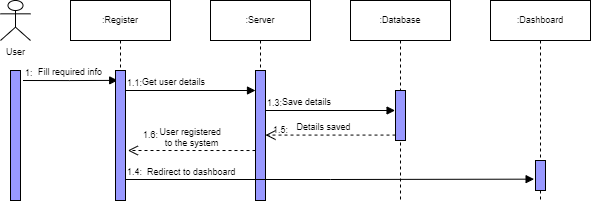

The diagram above was exported from draw.io. Its source (the exported page's mxGraphModel, read from the mxfile embedded in the PNG):
<mxGraphModel dx="1043" dy="571" grid="1" gridSize="10" guides="1" tooltips="1" connect="1" arrows="1" fold="1" page="1" pageScale="1" pageWidth="850" pageHeight="1100" math="0" shadow="0">
  <root>
    <mxCell id="0" />
    <mxCell id="1" parent="0" />
    <mxCell id="NTINcSL5sm2OTEzOx-lO-24" value=":Register" style="shape=umlLifeline;perimeter=lifelinePerimeter;whiteSpace=wrap;html=1;container=1;collapsible=0;recursiveResize=0;outlineConnect=0;shadow=0;sketch=0;fontSize=9;" parent="1" vertex="1">
      <mxGeometry x="265" y="60" width="100" height="200" as="geometry" />
    </mxCell>
    <mxCell id="NTINcSL5sm2OTEzOx-lO-25" value="&lt;font style=&quot;font-size: 9px;&quot;&gt;Fill required info&lt;/font&gt;" style="endArrow=block;endFill=1;html=1;edgeStyle=orthogonalEdgeStyle;align=left;verticalAlign=top;rounded=0;entryX=0.22;entryY=0.076;entryDx=0;entryDy=0;entryPerimeter=0;fontSize=9;" parent="NTINcSL5sm2OTEzOx-lO-24" target="NTINcSL5sm2OTEzOx-lO-27" edge="1">
      <mxGeometry x="-0.7302" y="20" relative="1" as="geometry">
        <mxPoint x="-47.5" y="80" as="sourcePoint" />
        <mxPoint x="50" y="80" as="targetPoint" />
        <mxPoint as="offset" />
      </mxGeometry>
    </mxCell>
    <mxCell id="NTINcSL5sm2OTEzOx-lO-26" value="1:" style="edgeLabel;resizable=0;html=1;align=left;verticalAlign=bottom;rounded=0;shadow=0;glass=0;sketch=0;strokeColor=#000000;fillColor=#9999FF;fontSize=9;" parent="NTINcSL5sm2OTEzOx-lO-25" connectable="0" vertex="1">
      <mxGeometry x="-1" relative="1" as="geometry" />
    </mxCell>
    <mxCell id="NTINcSL5sm2OTEzOx-lO-27" value="" style="html=1;points=[];perimeter=orthogonalPerimeter;rounded=0;shadow=0;glass=0;sketch=0;strokeColor=#000000;fillColor=#9999FF;fontSize=9;" parent="NTINcSL5sm2OTEzOx-lO-24" vertex="1">
      <mxGeometry x="45" y="70" width="10" height="130" as="geometry" />
    </mxCell>
    <mxCell id="NTINcSL5sm2OTEzOx-lO-28" value="1.6:" style="text;html=1;align=center;verticalAlign=middle;resizable=0;points=[];autosize=1;strokeColor=none;fillColor=none;fontSize=9;" parent="NTINcSL5sm2OTEzOx-lO-24" vertex="1">
      <mxGeometry x="65" y="125" width="30" height="20" as="geometry" />
    </mxCell>
    <mxCell id="NTINcSL5sm2OTEzOx-lO-29" value=":Server" style="shape=umlLifeline;perimeter=lifelinePerimeter;whiteSpace=wrap;html=1;container=1;collapsible=0;recursiveResize=0;outlineConnect=0;shadow=0;sketch=0;fontSize=9;" parent="1" vertex="1">
      <mxGeometry x="405" y="60" width="100" height="200" as="geometry" />
    </mxCell>
    <mxCell id="NTINcSL5sm2OTEzOx-lO-30" value="" style="html=1;points=[];perimeter=orthogonalPerimeter;rounded=0;shadow=0;glass=0;sketch=0;strokeColor=#000000;fillColor=#9999FF;fontSize=9;" parent="NTINcSL5sm2OTEzOx-lO-29" vertex="1">
      <mxGeometry x="45" y="70" width="10" height="130" as="geometry" />
    </mxCell>
    <mxCell id="NTINcSL5sm2OTEzOx-lO-31" value="Get user details" style="endArrow=block;endFill=1;html=1;edgeStyle=orthogonalEdgeStyle;align=left;verticalAlign=top;rounded=0;fontSize=9;" parent="NTINcSL5sm2OTEzOx-lO-29" edge="1">
      <mxGeometry x="-0.7715" y="20" relative="1" as="geometry">
        <mxPoint x="-85" y="90" as="sourcePoint" />
        <mxPoint x="45" y="90" as="targetPoint" />
        <mxPoint as="offset" />
      </mxGeometry>
    </mxCell>
    <mxCell id="NTINcSL5sm2OTEzOx-lO-32" value="1.1:" style="edgeLabel;resizable=0;html=1;align=left;verticalAlign=bottom;rounded=0;shadow=0;glass=0;sketch=0;strokeColor=#000000;fillColor=#9999FF;fontSize=9;" parent="NTINcSL5sm2OTEzOx-lO-31" connectable="0" vertex="1">
      <mxGeometry x="-1" relative="1" as="geometry">
        <mxPoint as="offset" />
      </mxGeometry>
    </mxCell>
    <mxCell id="NTINcSL5sm2OTEzOx-lO-33" value="Save details" style="endArrow=block;endFill=1;html=1;edgeStyle=orthogonalEdgeStyle;align=left;verticalAlign=top;rounded=0;fontSize=9;entryX=-0.042;entryY=0.4;entryDx=0;entryDy=0;entryPerimeter=0;" parent="NTINcSL5sm2OTEzOx-lO-29" target="NTINcSL5sm2OTEzOx-lO-36" edge="1">
      <mxGeometry x="-0.7674" y="20" relative="1" as="geometry">
        <mxPoint x="55" y="110" as="sourcePoint" />
        <mxPoint x="215" y="110" as="targetPoint" />
        <Array as="points" />
        <mxPoint as="offset" />
      </mxGeometry>
    </mxCell>
    <mxCell id="NTINcSL5sm2OTEzOx-lO-34" value="1.3:" style="edgeLabel;resizable=0;html=1;align=left;verticalAlign=bottom;rounded=0;shadow=0;glass=0;sketch=0;fontSize=9;strokeColor=#000000;fillColor=#9999FF;" parent="NTINcSL5sm2OTEzOx-lO-33" connectable="0" vertex="1">
      <mxGeometry x="-1" relative="1" as="geometry" />
    </mxCell>
    <mxCell id="NTINcSL5sm2OTEzOx-lO-44" value="1.5:" style="text;html=1;align=center;verticalAlign=middle;resizable=0;points=[];autosize=1;strokeColor=none;fillColor=none;fontSize=9;" parent="NTINcSL5sm2OTEzOx-lO-29" vertex="1">
      <mxGeometry x="55" y="120" width="30" height="20" as="geometry" />
    </mxCell>
    <mxCell id="NTINcSL5sm2OTEzOx-lO-37" value="Details saved" style="html=1;verticalAlign=bottom;endArrow=open;dashed=1;endSize=8;rounded=0;fontSize=9;" parent="NTINcSL5sm2OTEzOx-lO-29" edge="1">
      <mxGeometry x="0.1116" relative="1" as="geometry">
        <mxPoint x="185" y="134.58" as="sourcePoint" />
        <mxPoint x="55" y="134.58" as="targetPoint" />
        <mxPoint as="offset" />
      </mxGeometry>
    </mxCell>
    <mxCell id="NTINcSL5sm2OTEzOx-lO-43" value="User registered &lt;br&gt;to the system" style="html=1;verticalAlign=bottom;endArrow=open;dashed=1;endSize=8;rounded=0;entryX=1.086;entryY=0.279;entryDx=0;entryDy=0;entryPerimeter=0;exitX=-0.151;exitY=0.893;exitDx=0;exitDy=0;exitPerimeter=0;fontSize=9;" parent="NTINcSL5sm2OTEzOx-lO-29" edge="1">
      <mxGeometry x="-0.0051" y="1" relative="1" as="geometry">
        <mxPoint x="45.000000000000114" y="150.02000000000012" as="sourcePoint" />
        <mxPoint x="-82.63" y="150.00000000000014" as="targetPoint" />
        <Array as="points" />
        <mxPoint as="offset" />
      </mxGeometry>
    </mxCell>
    <mxCell id="NTINcSL5sm2OTEzOx-lO-35" value=":Database" style="shape=umlLifeline;perimeter=lifelinePerimeter;whiteSpace=wrap;html=1;container=1;collapsible=0;recursiveResize=0;outlineConnect=0;shadow=0;sketch=0;fontSize=9;" parent="1" vertex="1">
      <mxGeometry x="545" y="60" width="100" height="200" as="geometry" />
    </mxCell>
    <mxCell id="NTINcSL5sm2OTEzOx-lO-36" value="" style="html=1;points=[];perimeter=orthogonalPerimeter;rounded=0;shadow=0;glass=0;sketch=0;strokeColor=#000000;fillColor=#9999FF;fontSize=9;" parent="NTINcSL5sm2OTEzOx-lO-35" vertex="1">
      <mxGeometry x="45" y="90" width="10" height="50" as="geometry" />
    </mxCell>
    <mxCell id="NTINcSL5sm2OTEzOx-lO-38" value=":Dashboard" style="shape=umlLifeline;perimeter=lifelinePerimeter;whiteSpace=wrap;html=1;container=1;collapsible=0;recursiveResize=0;outlineConnect=0;shadow=0;sketch=0;fontSize=9;" parent="1" vertex="1">
      <mxGeometry x="685" y="60" width="100" height="200" as="geometry" />
    </mxCell>
    <mxCell id="NTINcSL5sm2OTEzOx-lO-39" value="" style="html=1;points=[];perimeter=orthogonalPerimeter;rounded=0;shadow=0;glass=0;sketch=0;strokeColor=#000000;fillColor=#9999FF;fontSize=9;" parent="NTINcSL5sm2OTEzOx-lO-38" vertex="1">
      <mxGeometry x="45" y="160" width="10" height="30" as="geometry" />
    </mxCell>
    <mxCell id="NTINcSL5sm2OTEzOx-lO-41" value="User" style="shape=umlActor;verticalLabelPosition=bottom;verticalAlign=top;html=1;rounded=0;shadow=0;glass=0;sketch=0;strokeColor=#000000;fillColor=none;fontSize=9;" parent="1" vertex="1">
      <mxGeometry x="195" y="60" width="30" height="40" as="geometry" />
    </mxCell>
    <mxCell id="NTINcSL5sm2OTEzOx-lO-42" value="" style="html=1;points=[];perimeter=orthogonalPerimeter;rounded=0;shadow=0;glass=0;sketch=0;strokeColor=#000000;fillColor=#9999FF;fontSize=9;" parent="1" vertex="1">
      <mxGeometry x="205" y="130" width="10" height="130" as="geometry" />
    </mxCell>
    <mxCell id="NTINcSL5sm2OTEzOx-lO-45" value="Redirect to dashboard" style="endArrow=block;endFill=1;html=1;edgeStyle=orthogonalEdgeStyle;align=left;verticalAlign=top;rounded=0;fontSize=9;entryX=-0.139;entryY=0.622;entryDx=0;entryDy=0;entryPerimeter=0;" parent="1" target="NTINcSL5sm2OTEzOx-lO-39" edge="1">
      <mxGeometry x="-0.9019" y="19" relative="1" as="geometry">
        <mxPoint x="320" y="239" as="sourcePoint" />
        <mxPoint x="345" y="240" as="targetPoint" />
        <mxPoint as="offset" />
      </mxGeometry>
    </mxCell>
    <mxCell id="NTINcSL5sm2OTEzOx-lO-46" value="1.4:" style="edgeLabel;resizable=0;html=1;align=left;verticalAlign=bottom;fontSize=9;" parent="NTINcSL5sm2OTEzOx-lO-45" connectable="0" vertex="1">
      <mxGeometry x="-1" relative="1" as="geometry" />
    </mxCell>
  </root>
</mxGraphModel>